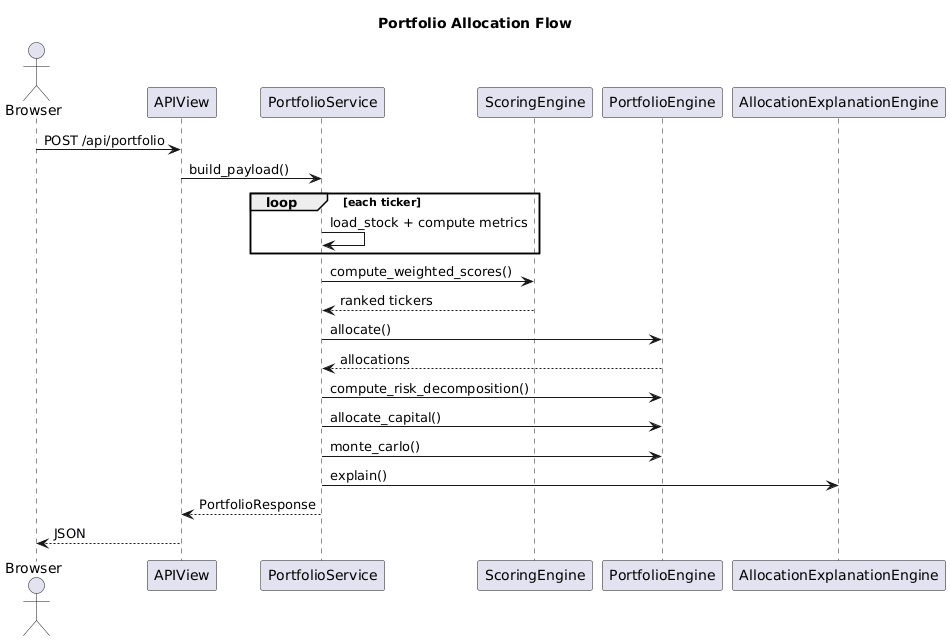

The diagram above was rendered by PlantUML. Its source (embedded in the PNG):
@startuml
title Portfolio Allocation Flow

actor Browser
participant APIView
participant PortfolioService
participant ScoringEngine
participant PortfolioEngine
participant AllocationExplanationEngine

Browser -> APIView : POST /api/portfolio

APIView -> PortfolioService : build_payload()

loop each ticker
    PortfolioService -> PortfolioService : load_stock + compute metrics
end

PortfolioService -> ScoringEngine : compute_weighted_scores()

ScoringEngine --> PortfolioService : ranked tickers

PortfolioService -> PortfolioEngine : allocate()

PortfolioEngine --> PortfolioService : allocations

PortfolioService -> PortfolioEngine : compute_risk_decomposition()
PortfolioService -> PortfolioEngine : allocate_capital()

PortfolioService -> PortfolioEngine : monte_carlo()

PortfolioService -> AllocationExplanationEngine : explain()

PortfolioService --> APIView : PortfolioResponse
APIView --> Browser : JSON
@enduml